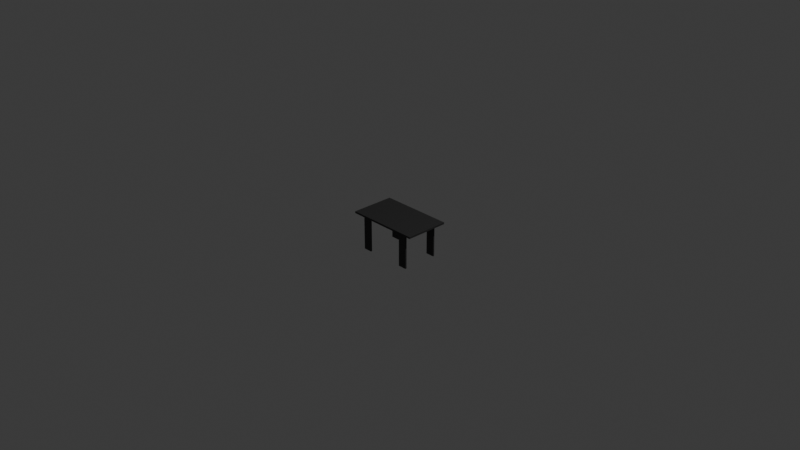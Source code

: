# Source: short_table.blend  (saved by Blender 4.3.34; exported with 4.5.12 LTS)
import bpy
from mathutils import Matrix  # noqa: F401  (used for matrix-valued properties, if any)

bpy.ops.wm.read_factory_settings(use_empty=True)
scene = bpy.context.scene
scene.name = 'Scene'

# ---- collections
col_collection = bpy.data.collections.new('Collection'); scene.collection.children.link(col_collection)

# ---- materials (node trees are filled in below, after node groups)
mat_material_001 = bpy.data.materials.new('Material.001')

# ---- material node trees
mat_material_001.use_nodes = True; mat_material_001.node_tree.nodes.clear()
_N = mat_material_001.node_tree.nodes; _L = mat_material_001.node_tree.links
n0 = _N.new('ShaderNodeBsdfPrincipled'); n0.name = 'Principled BSDF'; n0.location = (10, 300)
n0.inputs[0].default_value = (0.02644, 0.02644, 0.02644, 1.0)
n1 = _N.new('ShaderNodeOutputMaterial'); n1.name = 'Material Output'; n1.location = (300, 300)
_L.new(n0.outputs[0], n1.inputs[0])
n1.is_active_output = True

# ---- world
world_world = bpy.data.worlds.new('World'); scene.world = world_world
world_world.use_nodes = True; world_world.node_tree.nodes.clear()
_N = world_world.node_tree.nodes; _L = world_world.node_tree.links
n0 = _N.new('ShaderNodeOutputWorld'); n0.name = 'World Output'; n0.location = (300, 300)
n1 = _N.new('ShaderNodeBackground'); n1.name = 'Background'; n1.location = (10, 300)
n1.inputs[0].default_value = (0.05088, 0.05088, 0.05088, 1.0)
_L.new(n1.outputs[0], n0.inputs[0])
n0.is_active_output = True
world_world.color = (0.05088, 0.05088, 0.05088)
world_world.sun_shadow_jitter_overblur = 0.0

# ---- cameras
cam_camera = bpy.data.cameras.new('Camera')
cam_camera.clip_end = 100.0
cam_camera.ortho_scale = 7.314

# ---- lights
light_light = bpy.data.lights.new('Light', 'POINT')
light_light.energy = 1000.0
light_light.shadow_soft_size = 0.1

# ---- meshes
me_plane = bpy.data.meshes.new('Plane')
me_plane.from_pydata([(-0.4019, -0.2396, 0.001615), (0.4019, -0.2396, 0.001615), (-0.4019, 0.2396, 0.001615), (0.4019, 0.2396, 0.001615), (-0.4019, 0.2396, 0.02157), (-0.4019, -0.2396, 0.02157), (0.4019, -0.2396, 0.02157), (0.4019, 0.2396, 0.02157), (-0.3045, -0.2396, 0.001615), (-0.3045, 0.2396, 0.001615), (-0.3045, -0.2396, 0.02157), (-0.3045, 0.2396, 0.02157), (0.3046, -0.2396, 0.001615), (0.3046, -0.2396, 0.02157), (0.3046, 0.2396, 0.001615), (0.3046, 0.2396, 0.02157), (0.4019, -0.2018, 0.001615), (0.4019, 0.2023, 0.001615), (0.4019, -0.2018, 0.02157), (0.4019, 0.2023, 0.02157), (-0.4019, 0.2023, 0.001615), (-0.4019, -0.2018, 0.001615), (-0.4019, 0.2023, 0.02157), (-0.4019, -0.2018, 0.02157), (-0.3045, 0.2023, 0.001615), (-0.3045, -0.2018, 0.001615), (-0.3045, 0.2023, 0.02157), (-0.3045, -0.2018, 0.02157), (0.3046, 0.2023, 0.02157), (0.3046, -0.2018, 0.02157), (0.3046, 0.2023, 0.001615), (0.3046, -0.2018, 0.001615), (0.209, 0.2396, 0.001615), (0.209, 0.2396, 0.02157), (0.209, -0.2396, 0.001615), (0.209, -0.2396, 0.02157), (0.209, -0.2018, 0.001615), (0.209, 0.2023, 0.001615), (0.209, -0.2018, 0.02157), (0.209, 0.2023, 0.02157), (-0.2093, 0.2396, 0.001615), (-0.2093, 0.2396, 0.02157), (-0.2093, -0.2018, 0.02157), (-0.2093, 0.2023, 0.02157), (-0.2093, -0.2396, 0.001615), (-0.2093, -0.2396, 0.02157), (-0.2093, -0.2018, 0.001615), (-0.2093, 0.2023, 0.001615), (0.4019, 0.1873, 0.001615), (0.4019, 0.1873, 0.02157), (-0.4019, 0.1873, 0.001615), (-0.4019, 0.1873, 0.02157), (-0.3045, 0.1873, 0.001615), (-0.3045, 0.1873, 0.02157), (0.3046, 0.1873, 0.02157), (0.3046, 0.1873, 0.001615), (0.209, 0.1873, 0.02157), (0.209, 0.1873, 0.001615), (-0.2093, 0.1873, 0.001615), (-0.2093, 0.1873, 0.02157), (-0.4019, -0.1866, 0.001615), (-0.4019, -0.1866, 0.02157), (-0.3045, -0.1866, 0.001615), (-0.3045, -0.1866, 0.02157), (0.3046, -0.1866, 0.02157), (0.3046, -0.1866, 0.001615), (0.209, -0.1866, 0.02157), (0.209, -0.1866, 0.001615), (-0.2093, -0.1866, 0.001615), (-0.2093, -0.1866, 0.02157), (0.4019, -0.1866, 0.001615), (0.4019, -0.1866, 0.02157), (-0.3045, -0.1866, -0.3836), (-0.3045, -0.2018, -0.3836), (0.3046, -0.1866, -0.3836), (0.3046, -0.2018, -0.3836), (0.209, -0.2018, -0.3836), (0.209, 0.2023, -0.3836), (0.3046, 0.2023, -0.3836), (0.209, -0.1866, -0.3836), (-0.2093, -0.2018, -0.3836), (-0.3045, 0.2023, -0.3836), (-0.2093, 0.2023, -0.3836), (-0.2093, -0.1866, -0.3836), (-0.3045, 0.1873, -0.3836), (0.3046, 0.1873, -0.3836), (0.209, 0.1873, -0.3836), (-0.2093, 0.1873, -0.3836)], [], [(9, 2, 4, 11), (12, 1, 6, 13), (20, 22, 4, 2), (17, 3, 7, 19), (26, 11, 4, 22), (30, 14, 3, 17), (20, 2, 9, 24), (43, 41, 11, 26), (0, 8, 10, 5), (40, 9, 11, 41), (3, 14, 15, 7), (19, 7, 15, 28), (37, 32, 14, 30), (34, 12, 13, 35), (34, 36, 31, 12), (47, 58, 87, 82), (6, 18, 29, 13), (49, 19, 28, 54), (45, 42, 27, 10), (59, 43, 26, 53), (0, 21, 25, 8), (50, 20, 24, 52), (12, 31, 16, 1), (55, 30, 17, 48), (10, 27, 23, 5), (53, 26, 22, 51), (1, 16, 18, 6), (48, 17, 19, 49), (0, 5, 23, 21), (50, 51, 22, 20), (54, 28, 39, 56), (13, 29, 38, 35), (58, 47, 37, 57), (44, 46, 36, 34), (44, 34, 35, 45), (47, 40, 32, 37), (14, 32, 33, 15), (28, 15, 33, 39), (24, 9, 40, 47), (8, 44, 45, 10), (8, 25, 46, 44), (68, 46, 80, 83), (56, 39, 43, 59), (35, 38, 42, 45), (32, 40, 41, 33), (39, 33, 41, 43), (66, 56, 59, 69), (62, 52, 58, 68), (68, 58, 57, 67), (64, 54, 56, 66), (60, 61, 51, 50), (70, 48, 49, 71), (63, 53, 51, 61), (65, 55, 48, 70), (60, 50, 52, 62), (69, 59, 53, 63), (71, 49, 54, 64), (67, 57, 55, 65), (57, 37, 77, 86), (18, 71, 64, 29), (42, 69, 63, 27), (21, 60, 62, 25), (31, 65, 70, 16), (27, 63, 61, 23), (16, 70, 71, 18), (21, 23, 61, 60), (29, 64, 66, 38), (46, 68, 67, 36), (62, 68, 83, 72), (38, 66, 69, 42), (86, 77, 78, 85), (84, 81, 82, 87), (76, 79, 74, 75), (73, 72, 83, 80), (65, 31, 75, 74), (31, 36, 76, 75), (52, 24, 81, 84), (25, 62, 72, 73), (37, 30, 78, 77), (46, 25, 73, 80), (58, 52, 84, 87), (24, 47, 82, 81), (67, 65, 74, 79), (30, 55, 85, 78), (36, 67, 79, 76), (55, 57, 86, 85)])
_uv = me_plane.uv_layers.new(name='UVMap')
_uv.uv.foreach_set('vector', [0.0901, 1.0, 0.0, 1.0, 0.0, 1.0, 0.0901, 1.0, 0.9028, 0.0, 1.0, 0.0, 1.0, 0.0, 0.9028, 0.0, 0.0, 0.7154, 0.0, 0.7154, 0.0, 1.0, 0.0, 1.0, 1.0, 0.7154, 1.0, 1.0, 1.0, 1.0, 1.0, 0.7154, 0.0901, 0.7154, 0.0901, 1.0, 0.0, 1.0, 0.0, 0.7154, 0.9028, 0.7154, 0.9028, 1.0, 1.0, 1.0, 1.0, 0.7154, 0.0, 0.7154, 0.0, 1.0, 0.0901, 1.0, 0.0901, 0.7154, 0.1913, 0.7154, 0.1913, 1.0, 0.0901, 1.0, 0.0901, 0.7154, 0.0, 0.0, 0.0901, 0.0, 0.0901, 0.0, 0.0, 0.0, 0.1913, 1.0, 0.0901, 1.0, 0.0901, 1.0, 0.1913, 1.0, 1.0, 1.0, 0.9028, 1.0, 0.9028, 1.0, 1.0, 1.0, 1.0, 0.7154, 1.0, 1.0, 0.9028, 1.0, 0.9028, 0.7154, 0.8223, 0.7154, 0.8223, 1.0, 0.9028, 1.0, 0.9028, 0.7154, 0.8223, 0.0, 0.9028, 0.0, 0.9028, 0.0, 0.8223, 0.0, 0.8223, 0.0, 0.8223, 0.3821, 0.9028, 0.3821, 0.9028, 0.0, 0.1913, 0.7154, 0.1913, 0.7048, 0.1913, 0.7048, 0.1913, 0.7154, 1.0, 0.0, 1.0, 0.3821, 0.9028, 0.3821, 0.9028, 0.0, 1.0, 0.7048, 1.0, 0.7154, 0.9028, 0.7154, 0.9028, 0.7048, 0.1913, 0.0, 0.1913, 0.3821, 0.0901, 0.3821, 0.0901, 0.0, 0.1913, 0.7048, 0.1913, 0.7154, 0.0901, 0.7154, 0.0901, 0.7048, 0.0, 0.0, 0.0, 0.3821, 0.0901, 0.3821, 0.0901, 0.0, 0.0, 0.7048, 0.0, 0.7154, 0.0901, 0.7154, 0.0901, 0.7048, 0.9028, 0.0, 0.9028, 0.3821, 1.0, 0.3821, 1.0, 0.0, 0.9028, 0.7048, 0.9028, 0.7154, 1.0, 0.7154, 1.0, 0.7048, 0.0901, 0.0, 0.0901, 0.3821, 0.0, 0.3821, 0.0, 0.0, 0.0901, 0.7048, 0.0901, 0.7154, 0.0, 0.7154, 0.0, 0.7048, 1.0, 0.0, 1.0, 0.3821, 1.0, 0.3821, 1.0, 0.0, 1.0, 0.7048, 1.0, 0.7154, 1.0, 0.7154, 1.0, 0.7048, 0.0, 0.0, 0.0, 0.0, 0.0, 0.3821, 0.0, 0.3821, 0.0, 0.7048, 0.0, 0.7048, 0.0, 0.7154, 0.0, 0.7154, 0.9028, 0.7048, 0.9028, 0.7154, 0.8223, 0.7154, 0.8223, 0.7048, 0.9028, 0.0, 0.9028, 0.3821, 0.8223, 0.3821, 0.8223, 0.0, 0.1913, 0.7048, 0.1913, 0.7154, 0.8223, 0.7154, 0.8223, 0.7048, 0.1913, 0.0, 0.1913, 0.3821, 0.8223, 0.3821, 0.8223, 0.0, 0.1913, 0.0, 0.8223, 0.0, 0.8223, 0.0, 0.1913, 0.0, 0.1913, 0.7154, 0.1913, 1.0, 0.8223, 1.0, 0.8223, 0.7154, 0.9028, 1.0, 0.8223, 1.0, 0.8223, 1.0, 0.9028, 1.0, 0.9028, 0.7154, 0.9028, 1.0, 0.8223, 1.0, 0.8223, 0.7154, 0.0901, 0.7154, 0.0901, 1.0, 0.1913, 1.0, 0.1913, 0.7154, 0.0901, 0.0, 0.1913, 0.0, 0.1913, 0.0, 0.0901, 0.0, 0.0901, 0.0, 0.0901, 0.3821, 0.1913, 0.3821, 0.1913, 0.0, 0.1913, 0.4024, 0.1913, 0.3821, 0.1913, 0.3821, 0.1913, 0.4024, 0.8223, 0.7048, 0.8223, 0.7154, 0.1913, 0.7154, 0.1913, 0.7048, 0.8223, 0.0, 0.8223, 0.3821, 0.1913, 0.3821, 0.1913, 0.0, 0.8223, 1.0, 0.1913, 1.0, 0.1913, 1.0, 0.8223, 1.0, 0.8223, 0.7154, 0.8223, 1.0, 0.1913, 1.0, 0.1913, 0.7154, 0.8223, 0.4024, 0.8223, 0.7048, 0.1913, 0.7048, 0.1913, 0.4024, 0.0901, 0.4024, 0.0901, 0.7048, 0.1913, 0.7048, 0.1913, 0.4024, 0.1913, 0.4024, 0.1913, 0.7048, 0.8223, 0.7048, 0.8223, 0.4024, 0.9028, 0.4024, 0.9028, 0.7048, 0.8223, 0.7048, 0.8223, 0.4024, 0.0, 0.4024, 0.0, 0.4024, 0.0, 0.7048, 0.0, 0.7048, 1.0, 0.4024, 1.0, 0.7048, 1.0, 0.7048, 1.0, 0.4024, 0.0901, 0.4024, 0.0901, 0.7048, 0.0, 0.7048, 0.0, 0.4024, 0.9028, 0.4024, 0.9028, 0.7048, 1.0, 0.7048, 1.0, 0.4024, 0.0, 0.4024, 0.0, 0.7048, 0.0901, 0.7048, 0.0901, 0.4024, 0.1913, 0.4024, 0.1913, 0.7048, 0.0901, 0.7048, 0.0901, 0.4024, 1.0, 0.4024, 1.0, 0.7048, 0.9028, 0.7048, 0.9028, 0.4024, 0.8223, 0.4024, 0.8223, 0.7048, 0.9028, 0.7048, 0.9028, 0.4024, 0.8223, 0.7048, 0.8223, 0.7154, 0.8223, 0.7154, 0.8223, 0.7048, 1.0, 0.3821, 1.0, 0.4024, 0.9028, 0.4024, 0.9028, 0.3821, 0.1913, 0.3821, 0.1913, 0.4024, 0.0901, 0.4024, 0.0901, 0.3821, 0.0, 0.3821, 0.0, 0.4024, 0.0901, 0.4024, 0.0901, 0.3821, 0.9028, 0.3821, 0.9028, 0.4024, 1.0, 0.4024, 1.0, 0.3821, 0.0901, 0.3821, 0.0901, 0.4024, 0.0, 0.4024, 0.0, 0.3821, 1.0, 0.3821, 1.0, 0.4024, 1.0, 0.4024, 1.0, 0.3821, 0.0, 0.3821, 0.0, 0.3821, 0.0, 0.4024, 0.0, 0.4024, 0.9028, 0.3821, 0.9028, 0.4024, 0.8223, 0.4024, 0.8223, 0.3821, 0.1913, 0.3821, 0.1913, 0.4024, 0.8223, 0.4024, 0.8223, 0.3821, 0.0901, 0.4024, 0.1913, 0.4024, 0.1913, 0.4024, 0.0901, 0.4024, 0.8223, 0.3821, 0.8223, 0.4024, 0.1913, 0.4024, 0.1913, 0.3821, 0.8223, 0.7048, 0.8223, 0.7154, 0.9028, 0.7154, 0.9028, 0.7048, 0.0901, 0.7048, 0.0901, 0.7154, 0.1913, 0.7154, 0.1913, 0.7048, 0.8223, 0.3821, 0.8223, 0.4024, 0.9028, 0.4024, 0.9028, 0.3821, 0.0901, 0.3821, 0.0901, 0.4024, 0.1913, 0.4024, 0.1913, 0.3821, 0.9028, 0.4024, 0.9028, 0.3821, 0.9028, 0.3821, 0.9028, 0.4024, 0.9028, 0.3821, 0.8223, 0.3821, 0.8223, 0.3821, 0.9028, 0.3821, 0.0901, 0.7048, 0.0901, 0.7154, 0.0901, 0.7154, 0.0901, 0.7048, 0.0901, 0.3821, 0.0901, 0.4024, 0.0901, 0.4024, 0.0901, 0.3821, 0.8223, 0.7154, 0.9028, 0.7154, 0.9028, 0.7154, 0.8223, 0.7154, 0.1913, 0.3821, 0.0901, 0.3821, 0.0901, 0.3821, 0.1913, 0.3821, 0.1913, 0.7048, 0.0901, 0.7048, 0.0901, 0.7048, 0.1913, 0.7048, 0.0901, 0.7154, 0.1913, 0.7154, 0.1913, 0.7154, 0.0901, 0.7154, 0.8223, 0.4024, 0.9028, 0.4024, 0.9028, 0.4024, 0.8223, 0.4024, 0.9028, 0.7154, 0.9028, 0.7048, 0.9028, 0.7048, 0.9028, 0.7154, 0.8223, 0.3821, 0.8223, 0.4024, 0.8223, 0.4024, 0.8223, 0.3821, 0.9028, 0.7048, 0.8223, 0.7048, 0.8223, 0.7048, 0.9028, 0.7048])
me_plane.materials.append(mat_material_001)
me_plane.update()

# ---- objects
ob_light = bpy.data.objects.new('Light', light_light)
ob_camera = bpy.data.objects.new('Camera', cam_camera)
ob_short_table = bpy.data.objects.new('Short_table', me_plane)

# ---- transforms, parenting, visibility, modifiers, constraints
ob_light.location = (4.076, 1.005, 5.904)
ob_light.rotation_euler = (0.6503, 0.05522, 1.866)
ob_light.lock_rotations_4d = False
ob_light.empty_display_type = 'ARROWS'
ob_light.color = (0.0, 0.0, 0.0, 0.0)
ob_light.lineart.crease_threshold = 0.0
ob_camera.location = (7.359, -6.926, 4.958)
ob_camera.rotation_euler = (1.109, 0.0, 0.8149)
ob_camera.lock_rotations_4d = False
ob_camera.empty_display_type = 'ARROWS'
ob_camera.color = (0.0, 0.0, 0.0, 0.0)
ob_camera.display_type = 'WIRE'
ob_camera.lineart.crease_threshold = 0.0
ob_short_table.location = (0.0, 0.0, 0.0)
_m = ob_short_table.modifiers.new('Solidify', 'SOLIDIFY')

# ---- collection membership
col_collection.objects.link(ob_light)
col_collection.objects.link(ob_camera)
col_collection.objects.link(ob_short_table)

# ---- scene / render settings (as saved in the file)
scene.camera = ob_camera
scene.frame_start = 1; scene.frame_end = 250; scene.frame_set(1)
scene.render.engine = 'BLENDER_EEVEE_NEXT'
bpy.context.view_layer.update()
